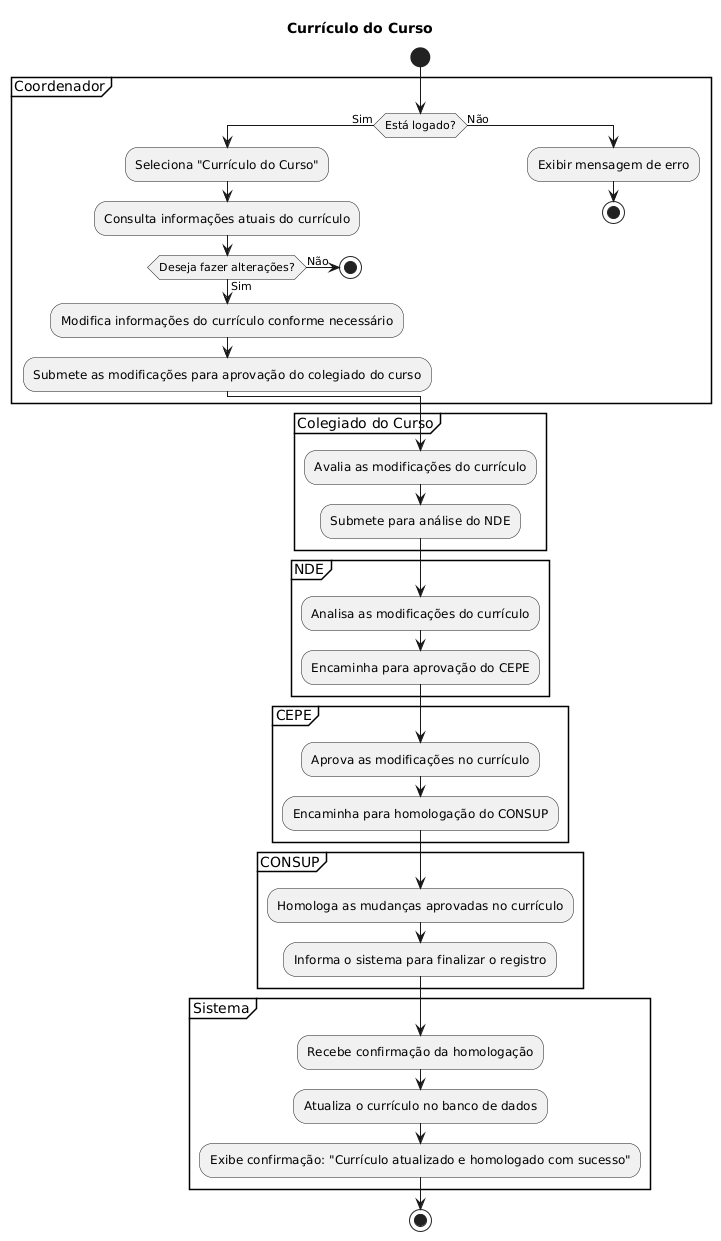

The diagram above was rendered by PlantUML. Its source (embedded in the PNG):
@startuml
title Currículo do Curso
start
partition Coordenador {
    if (Está logado?) then (Sim)
        :Seleciona "Currículo do Curso";
        :Consulta informações atuais do currículo;
        if (Deseja fazer alterações?) then (Sim)
            :Modifica informações do currículo conforme necessário;
            :Submete as modificações para aprovação do colegiado do curso;
        else (Não)
            stop
        endif
    else (Não)
        :Exibir mensagem de erro;
        stop
    endif
}

partition Colegiado do Curso {
    :Avalia as modificações do currículo;
    :Submete para análise do NDE;
}

partition NDE {
    :Analisa as modificações do currículo;
    :Encaminha para aprovação do CEPE;
}

partition CEPE {
    :Aprova as modificações no currículo;
    :Encaminha para homologação do CONSUP;
}

partition CONSUP {
    :Homologa as mudanças aprovadas no currículo;
    :Informa o sistema para finalizar o registro;
}

partition Sistema {
    :Recebe confirmação da homologação;
    :Atualiza o currículo no banco de dados;
    :Exibe confirmação: "Currículo atualizado e homologado com sucesso";
}

stop
@enduml